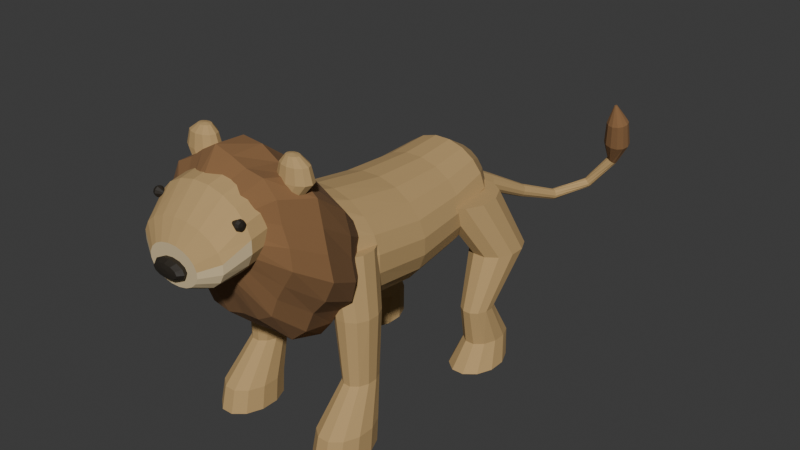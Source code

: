 # Source: source.blend  (saved by Blender 4.3.34; exported with 4.5.12 LTS)
import bpy
from mathutils import Matrix  # noqa: F401  (used for matrix-valued properties, if any)

bpy.ops.wm.read_factory_settings(use_empty=True)
scene = bpy.context.scene
scene.name = 'Scene'

# ---- collections
col_collection = bpy.data.collections.new('Collection'); scene.collection.children.link(col_collection)

# ---- materials (node trees are filled in below, after node groups)
mat_lionwarmochrebody = bpy.data.materials.new('LionWarmOchreBody')
mat_lionwarmochrebody.diffuse_color = (0.5, 0.33, 0.14, 1.0)
mat_liondeepunevenmane = bpy.data.materials.new('LionDeepUnevenMane')
mat_liondeepunevenmane.diffuse_color = (0.245, 0.125, 0.05, 1.0)
mat_lionpalemuzzle = bpy.data.materials.new('LionPaleMuzzle')
mat_lionpalemuzzle.diffuse_color = (0.66, 0.52, 0.3, 1.0)
mat_lionsmalleyesandnose = bpy.data.materials.new('LionSmallEyesAndNose')
mat_lionsmalleyesandnose.diffuse_color = (0.022, 0.017, 0.011, 1.0)

# ---- material node trees
mat_lionwarmochrebody.use_nodes = True; mat_lionwarmochrebody.node_tree.nodes.clear()
_N = mat_lionwarmochrebody.node_tree.nodes; _L = mat_lionwarmochrebody.node_tree.links
n0 = _N.new('ShaderNodeBsdfPrincipled'); n0.name = 'Principled BSDF'; n0.location = (10, 300)
n0.inputs[0].default_value = (0.5, 0.33, 0.14, 1.0)
n0.inputs[2].default_value = 0.93
n1 = _N.new('ShaderNodeOutputMaterial'); n1.name = 'Material Output'; n1.location = (300, 300)
_L.new(n0.outputs[0], n1.inputs[0])
n1.is_active_output = True
mat_liondeepunevenmane.use_nodes = True; mat_liondeepunevenmane.node_tree.nodes.clear()
_N = mat_liondeepunevenmane.node_tree.nodes; _L = mat_liondeepunevenmane.node_tree.links
n0 = _N.new('ShaderNodeBsdfPrincipled'); n0.name = 'Principled BSDF'; n0.location = (10, 300)
n0.inputs[0].default_value = (0.245, 0.125, 0.05, 1.0)
n0.inputs[2].default_value = 0.97
n1 = _N.new('ShaderNodeOutputMaterial'); n1.name = 'Material Output'; n1.location = (300, 300)
_L.new(n0.outputs[0], n1.inputs[0])
n1.is_active_output = True
mat_lionpalemuzzle.use_nodes = True; mat_lionpalemuzzle.node_tree.nodes.clear()
_N = mat_lionpalemuzzle.node_tree.nodes; _L = mat_lionpalemuzzle.node_tree.links
n0 = _N.new('ShaderNodeBsdfPrincipled'); n0.name = 'Principled BSDF'; n0.location = (10, 300)
n0.inputs[0].default_value = (0.66, 0.52, 0.3, 1.0)
n0.inputs[2].default_value = 0.94
n1 = _N.new('ShaderNodeOutputMaterial'); n1.name = 'Material Output'; n1.location = (300, 300)
_L.new(n0.outputs[0], n1.inputs[0])
n1.is_active_output = True
mat_lionsmalleyesandnose.use_nodes = True; mat_lionsmalleyesandnose.node_tree.nodes.clear()
_N = mat_lionsmalleyesandnose.node_tree.nodes; _L = mat_lionsmalleyesandnose.node_tree.links
n0 = _N.new('ShaderNodeBsdfPrincipled'); n0.name = 'Principled BSDF'; n0.location = (10, 300)
n0.inputs[0].default_value = (0.022, 0.017, 0.011, 1.0)
n0.inputs[2].default_value = 0.65
n1 = _N.new('ShaderNodeOutputMaterial'); n1.name = 'Material Output'; n1.location = (300, 300)
_L.new(n0.outputs[0], n1.inputs[0])
n1.is_active_output = True

# ---- world
world_world = bpy.data.worlds.new('World'); scene.world = world_world
world_world.use_nodes = True; world_world.node_tree.nodes.clear()
_N = world_world.node_tree.nodes; _L = world_world.node_tree.links
n0 = _N.new('ShaderNodeOutputWorld'); n0.name = 'World Output'; n0.location = (300, 300)
n1 = _N.new('ShaderNodeBackground'); n1.name = 'Background'; n1.location = (10, 300)
n1.inputs[0].default_value = (0.05088, 0.05088, 0.05088, 1.0)
_L.new(n1.outputs[0], n0.inputs[0])
n0.is_active_output = True
world_world.color = (0.05088, 0.05088, 0.05088)
world_world.sun_shadow_jitter_overblur = 0.0

# ---- meshes
me_wholebroadfelinemuzzleheadneckchestandtorso = bpy.data.meshes.new('WholeBroadFelineMuzzleHeadNeckChestAndTorso')
me_wholebroadfelinemuzzleheadneckchestandtorso.from_pydata([(0.1178, -1.382, 1.142), (0.1041, -1.382, 1.17), (0.07801, -1.382, 1.194), (0.04214, -1.382, 1.211), (-4.1e-05, -1.382, 1.22), (-0.04439, -1.382, 1.22), (-0.08657, -1.382, 1.211), (-0.1224, -1.382, 1.194), (-0.1485, -1.382, 1.17), (-0.1622, -1.382, 1.142), (-0.1622, -1.382, 1.113), (-0.1485, -1.382, 1.085), (-0.1224, -1.382, 1.061), (-0.08657, -1.382, 1.044), (-0.04439, -1.382, 1.035), (-4.1e-05, -1.382, 1.035), (0.04214, -1.382, 1.044), (0.07801, -1.382, 1.061), (0.1041, -1.382, 1.085), (0.1178, -1.382, 1.113), (0.2128, -1.327, 1.188), (0.1898, -1.327, 1.232), (0.146, -1.327, 1.269), (0.0858, -1.327, 1.296), (0.01501, -1.327, 1.31), (-0.05944, -1.327, 1.31), (-0.1302, -1.327, 1.296), (-0.1905, -1.327, 1.269), (-0.2342, -1.327, 1.232), (-0.2572, -1.327, 1.188), (-0.2572, -1.327, 1.142), (-0.2342, -1.327, 1.098), (-0.1905, -1.327, 1.061), (-0.1302, -1.327, 1.034), (-0.05944, -1.327, 1.02), (0.01501, -1.327, 1.02), (0.0858, -1.327, 1.034), (0.146, -1.327, 1.061), (0.1898, -1.327, 1.098), (0.2128, -1.327, 1.142), (0.2528, -1.207, 1.262), (0.2259, -1.207, 1.322), (0.1747, -1.207, 1.373), (0.1042, -1.207, 1.41), (0.02134, -1.207, 1.43), (-0.06577, -1.207, 1.43), (-0.1486, -1.207, 1.41), (-0.2191, -1.207, 1.373), (-0.2703, -1.207, 1.322), (-0.2972, -1.207, 1.262), (-0.2972, -1.207, 1.198), (-0.2703, -1.207, 1.138), (-0.2191, -1.207, 1.087), (-0.1486, -1.207, 1.05), (-0.06577, -1.207, 1.03), (0.02134, -1.207, 1.03), (0.1042, -1.207, 1.05), (0.1747, -1.207, 1.087), (0.2259, -1.207, 1.138), (0.2528, -1.207, 1.198), (0.2478, -1.077, 1.283), (0.2214, -1.077, 1.347), (0.1711, -1.077, 1.4), (0.1019, -1.077, 1.439), (0.02055, -1.077, 1.46), (-0.06498, -1.077, 1.46), (-0.1463, -1.077, 1.439), (-0.2155, -1.077, 1.4), (-0.2658, -1.077, 1.347), (-0.2922, -1.077, 1.283), (-0.2922, -1.077, 1.217), (-0.2658, -1.077, 1.153), (-0.2155, -1.077, 1.1), (-0.1463, -1.077, 1.061), (-0.06498, -1.077, 1.04), (0.02055, -1.077, 1.04), (0.1019, -1.077, 1.061), (0.1711, -1.077, 1.1), (0.2214, -1.077, 1.153), (0.2478, -1.077, 1.217), (0.2028, -0.9068, 1.185), (0.1808, -0.9068, 1.262), (0.1389, -0.9068, 1.328), (0.08121, -0.9068, 1.375), (0.01342, -0.9068, 1.4), (-0.05785, -0.9068, 1.4), (-0.1256, -0.9068, 1.375), (-0.1833, -0.9068, 1.328), (-0.2252, -0.9068, 1.262), (-0.2472, -0.9068, 1.185), (-0.2472, -0.9068, 1.105), (-0.2252, -0.9068, 1.028), (-0.1833, -0.9068, 0.9624), (-0.1256, -0.9068, 0.915), (-0.05785, -0.9068, 0.89), (0.01342, -0.9068, 0.89), (0.08121, -0.9068, 0.915), (0.1389, -0.9068, 0.9624), (0.1808, -0.9068, 1.028), (0.2028, -0.9068, 1.105), (0.2128, -0.7368, 1.003), (0.1898, -0.7368, 1.084), (0.146, -0.7368, 1.153), (0.0858, -0.7368, 1.204), (0.01501, -0.7368, 1.23), (-0.05944, -0.7368, 1.23), (-0.1302, -0.7368, 1.204), (-0.1905, -0.7368, 1.153), (-0.2342, -0.7368, 1.084), (-0.2572, -0.7368, 1.003), (-0.2572, -0.7368, 0.9172), (-0.2342, -0.7368, 0.8359), (-0.1905, -0.7368, 0.7667), (-0.1302, -0.7368, 0.7164), (-0.05944, -0.7368, 0.69), (0.01501, -0.7368, 0.69), (0.0858, -0.7368, 0.7164), (0.146, -0.7368, 0.7667), (0.1898, -0.7368, 0.8359), (0.2128, -0.7368, 0.9172), (0.2978, -0.4968, 0.9117), (0.2665, -0.4968, 1.001), (0.2069, -0.4968, 1.076), (0.1249, -0.4968, 1.131), (0.02847, -0.4968, 1.16), (-0.0729, -0.4968, 1.16), (-0.1693, -0.4968, 1.131), (-0.2513, -0.4968, 1.076), (-0.3109, -0.4968, 1.001), (-0.3422, -0.4968, 0.9117), (-0.3422, -0.4968, 0.8183), (-0.3109, -0.4968, 0.7294), (-0.2513, -0.4968, 0.6538), (-0.1693, -0.4968, 0.5989), (-0.0729, -0.4968, 0.57), (0.02847, -0.4968, 0.57), (0.1249, -0.4968, 0.5989), (0.2069, -0.4968, 0.6538), (0.2665, -0.4968, 0.7294), (0.2978, -0.4968, 0.8183), (0.3078, -0.1868, 0.8743), (0.2755, -0.1868, 0.9587), (0.214, -0.1868, 1.03), (0.1295, -0.1868, 1.083), (0.03005, -0.1868, 1.11), (-0.07448, -0.1868, 1.11), (-0.1739, -0.1868, 1.083), (-0.2585, -0.1868, 1.03), (-0.3199, -0.1868, 0.9587), (-0.3522, -0.1868, 0.8743), (-0.3522, -0.1868, 0.7857), (-0.3199, -0.1868, 0.7013), (-0.2585, -0.1868, 0.6295), (-0.1739, -0.1868, 0.5774), (-0.07448, -0.1868, 0.55), (0.03005, -0.1868, 0.55), (0.1295, -0.1868, 0.5774), (0.214, -0.1868, 0.6295), (0.2755, -0.1868, 0.7013), (0.3078, -0.1868, 0.7857), (0.2778, 0.1332, 0.8854), (0.2484, 0.1332, 0.9622), (0.1926, 0.1332, 1.028), (0.1157, 0.1332, 1.075), (0.0253, 0.1332, 1.1), (-0.06973, 0.1332, 1.1), (-0.1601, 0.1332, 1.075), (-0.237, 0.1332, 1.028), (-0.2928, 0.1332, 0.9622), (-0.3222, 0.1332, 0.8854), (-0.3222, 0.1332, 0.8046), (-0.2928, 0.1332, 0.7278), (-0.237, 0.1332, 0.6624), (-0.1601, 0.1332, 0.615), (-0.06973, 0.1332, 0.59), (0.0253, 0.1332, 0.59), (0.1157, 0.1332, 0.615), (0.1926, 0.1332, 0.6624), (0.2484, 0.1332, 0.7278), (0.2778, 0.1332, 0.8046), (0.2478, 0.3632, 0.918), (0.2214, 0.3632, 0.9903), (0.1711, 0.3632, 1.052), (0.1019, 0.3632, 1.097), (0.02055, 0.3632, 1.12), (-0.06498, 0.3632, 1.12), (-0.1463, 0.3632, 1.097), (-0.2155, 0.3632, 1.052), (-0.2658, 0.3632, 0.9903), (-0.2922, 0.3632, 0.918), (-0.2922, 0.3632, 0.842), (-0.2658, 0.3632, 0.7697), (-0.2155, 0.3632, 0.7082), (-0.1463, 0.3632, 0.6635), (-0.06498, 0.3632, 0.64), (0.02055, 0.3632, 0.64), (0.1019, 0.3632, 0.6635), (0.1711, 0.3632, 0.7082), (0.2214, 0.3632, 0.7697), (0.2478, 0.3632, 0.842), (0.1478, 0.5032, 0.8927), (0.1311, 0.5032, 0.9454), (0.09949, 0.5032, 0.9903), (0.05593, 0.5032, 1.023), (0.004711, 0.5032, 1.04), (-0.04914, 0.5032, 1.04), (-0.1004, 0.5032, 1.023), (-0.1439, 0.5032, 0.9903), (-0.1756, 0.5032, 0.9454), (-0.1922, 0.5032, 0.8927), (-0.1922, 0.5032, 0.8373), (-0.1756, 0.5032, 0.7846), (-0.1439, 0.5032, 0.7397), (-0.1004, 0.5032, 0.7071), (-0.04914, 0.5032, 0.69), (0.004711, 0.5032, 0.69), (0.05593, 0.5032, 0.7071), (0.09949, 0.5032, 0.7397), (0.1311, 0.5032, 0.7846), (0.1478, 0.5032, 0.8373), (0.03779, 0.5932, 0.8469), (0.03191, 0.5932, 0.8695), (0.02074, 0.5932, 0.8887), (0.005364, 0.5932, 0.9027), (-0.01271, 0.5932, 0.91), (-0.03172, 0.5932, 0.91), (-0.04979, 0.5932, 0.9027), (-0.06517, 0.5932, 0.8887), (-0.07634, 0.5932, 0.8695), (-0.08221, 0.5932, 0.8469), (-0.08221, 0.5932, 0.8231), (-0.07634, 0.5932, 0.8005), (-0.06517, 0.5932, 0.7813), (-0.04979, 0.5932, 0.7673), (-0.03172, 0.5932, 0.76), (-0.01271, 0.5932, 0.76), (0.005364, 0.5932, 0.7673), (0.02074, 0.5932, 0.7813), (0.03191, 0.5932, 0.8005), (0.03779, 0.5932, 0.8231)], [], [(0, 1, 2, 3, 4, 5, 6, 7, 8, 9, 10, 11, 12, 13, 14, 15, 16, 17, 18, 19), (239, 238, 237, 236, 235, 234, 233, 232, 231, 230, 229, 228, 227, 226, 225, 224, 223, 222, 221, 220), (20, 21, 1, 0), (21, 22, 2, 1), (22, 23, 3, 2), (23, 24, 4, 3), (24, 25, 5, 4), (25, 26, 6, 5), (26, 27, 7, 6), (27, 28, 8, 7), (28, 29, 9, 8), (29, 30, 10, 9), (30, 31, 11, 10), (31, 32, 12, 11), (32, 33, 13, 12), (33, 34, 14, 13), (34, 35, 15, 14), (35, 36, 16, 15), (36, 37, 17, 16), (37, 38, 18, 17), (38, 39, 19, 18), (39, 20, 0, 19), (40, 41, 21, 20), (41, 42, 22, 21), (42, 43, 23, 22), (43, 44, 24, 23), (44, 45, 25, 24), (45, 46, 26, 25), (46, 47, 27, 26), (47, 48, 28, 27), (48, 49, 29, 28), (49, 50, 30, 29), (50, 51, 31, 30), (51, 52, 32, 31), (52, 53, 33, 32), (53, 54, 34, 33), (54, 55, 35, 34), (55, 56, 36, 35), (56, 57, 37, 36), (57, 58, 38, 37), (58, 59, 39, 38), (59, 40, 20, 39), (60, 61, 41, 40), (61, 62, 42, 41), (62, 63, 43, 42), (63, 64, 44, 43), (64, 65, 45, 44), (65, 66, 46, 45), (66, 67, 47, 46), (67, 68, 48, 47), (68, 69, 49, 48), (69, 70, 50, 49), (70, 71, 51, 50), (71, 72, 52, 51), (72, 73, 53, 52), (73, 74, 54, 53), (74, 75, 55, 54), (75, 76, 56, 55), (76, 77, 57, 56), (77, 78, 58, 57), (78, 79, 59, 58), (79, 60, 40, 59), (80, 81, 61, 60), (81, 82, 62, 61), (82, 83, 63, 62), (83, 84, 64, 63), (84, 85, 65, 64), (85, 86, 66, 65), (86, 87, 67, 66), (87, 88, 68, 67), (88, 89, 69, 68), (89, 90, 70, 69), (90, 91, 71, 70), (91, 92, 72, 71), (92, 93, 73, 72), (93, 94, 74, 73), (94, 95, 75, 74), (95, 96, 76, 75), (96, 97, 77, 76), (97, 98, 78, 77), (98, 99, 79, 78), (99, 80, 60, 79), (100, 101, 81, 80), (101, 102, 82, 81), (102, 103, 83, 82), (103, 104, 84, 83), (104, 105, 85, 84), (105, 106, 86, 85), (106, 107, 87, 86), (107, 108, 88, 87), (108, 109, 89, 88), (109, 110, 90, 89), (110, 111, 91, 90), (111, 112, 92, 91), (112, 113, 93, 92), (113, 114, 94, 93), (114, 115, 95, 94), (115, 116, 96, 95), (116, 117, 97, 96), (117, 118, 98, 97), (118, 119, 99, 98), (119, 100, 80, 99), (120, 121, 101, 100), (121, 122, 102, 101), (122, 123, 103, 102), (123, 124, 104, 103), (124, 125, 105, 104), (125, 126, 106, 105), (126, 127, 107, 106), (127, 128, 108, 107), (128, 129, 109, 108), (129, 130, 110, 109), (130, 131, 111, 110), (131, 132, 112, 111), (132, 133, 113, 112), (133, 134, 114, 113), (134, 135, 115, 114), (135, 136, 116, 115), (136, 137, 117, 116), (137, 138, 118, 117), (138, 139, 119, 118), (139, 120, 100, 119), (140, 141, 121, 120), (141, 142, 122, 121), (142, 143, 123, 122), (143, 144, 124, 123), (144, 145, 125, 124), (145, 146, 126, 125), (146, 147, 127, 126), (147, 148, 128, 127), (148, 149, 129, 128), (149, 150, 130, 129), (150, 151, 131, 130), (151, 152, 132, 131), (152, 153, 133, 132), (153, 154, 134, 133), (154, 155, 135, 134), (155, 156, 136, 135), (156, 157, 137, 136), (157, 158, 138, 137), (158, 159, 139, 138), (159, 140, 120, 139), (160, 161, 141, 140), (161, 162, 142, 141), (162, 163, 143, 142), (163, 164, 144, 143), (164, 165, 145, 144), (165, 166, 146, 145), (166, 167, 147, 146), (167, 168, 148, 147), (168, 169, 149, 148), (169, 170, 150, 149), (170, 171, 151, 150), (171, 172, 152, 151), (172, 173, 153, 152), (173, 174, 154, 153), (174, 175, 155, 154), (175, 176, 156, 155), (176, 177, 157, 156), (177, 178, 158, 157), (178, 179, 159, 158), (179, 160, 140, 159), (180, 181, 161, 160), (181, 182, 162, 161), (182, 183, 163, 162), (183, 184, 164, 163), (184, 185, 165, 164), (185, 186, 166, 165), (186, 187, 167, 166), (187, 188, 168, 167), (188, 189, 169, 168), (189, 190, 170, 169), (190, 191, 171, 170), (191, 192, 172, 171), (192, 193, 173, 172), (193, 194, 174, 173), (194, 195, 175, 174), (195, 196, 176, 175), (196, 197, 177, 176), (197, 198, 178, 177), (198, 199, 179, 178), (199, 180, 160, 179), (200, 201, 181, 180), (201, 202, 182, 181), (202, 203, 183, 182), (203, 204, 184, 183), (204, 205, 185, 184), (205, 206, 186, 185), (206, 207, 187, 186), (207, 208, 188, 187), (208, 209, 189, 188), (209, 210, 190, 189), (210, 211, 191, 190), (211, 212, 192, 191), (212, 213, 193, 192), (213, 214, 194, 193), (214, 215, 195, 194), (215, 216, 196, 195), (216, 217, 197, 196), (217, 218, 198, 197), (218, 219, 199, 198), (219, 200, 180, 199), (220, 221, 201, 200), (221, 222, 202, 201), (222, 223, 203, 202), (223, 224, 204, 203), (224, 225, 205, 204), (225, 226, 206, 205), (226, 227, 207, 206), (227, 228, 208, 207), (228, 229, 209, 208), (229, 230, 210, 209), (230, 231, 211, 210), (231, 232, 212, 211), (232, 233, 213, 212), (233, 234, 214, 213), (234, 235, 215, 214), (235, 236, 216, 215), (236, 237, 217, 216), (237, 238, 218, 217), (238, 239, 219, 218), (239, 220, 200, 219)])
me_wholebroadfelinemuzzleheadneckchestandtorso.polygons.foreach_set('material_index', [2, 0, 0, 0, 0, 0, 0, 0, 0, 0, 0, 2, 2, 2, 2, 2, 2, 2, 2, 2, 2, 2, 0, 0, 0, 0, 0, 0, 0, 0, 0, 2, 2, 2, 2, 2, 2, 2, 2, 2, 2, 2, 0, 0, 0, 0, 0, 0, 0, 0, 0, 0, 0, 0, 0, 0, 0, 0, 0, 0, 0, 0, 0, 0, 0, 0, 0, 0, 0, 0, 0, 0, 0, 0, 0, 0, 0, 0, 0, 0, 0, 0, 0, 0, 0, 0, 0, 0, 0, 0, 0, 0, 0, 0, 0, 0, 0, 0, 0, 0, 0, 0, 0, 0, 0, 0, 0, 0, 0, 0, 0, 0, 0, 0, 0, 0, 0, 0, 0, 0, 0, 0, 0, 0, 0, 0, 0, 0, 0, 0, 0, 0, 0, 0, 0, 0, 0, 0, 0, 0, 0, 0, 0, 0, 0, 0, 0, 0, 0, 0, 0, 0, 0, 0, 0, 0, 0, 0, 0, 0, 0, 0, 0, 0, 0, 0, 0, 0, 0, 0, 0, 0, 0, 0, 0, 0, 0, 0, 0, 0, 0, 0, 0, 0, 0, 0, 0, 0, 0, 0, 0, 0, 0, 0, 0, 0, 0, 0, 0, 0, 0, 0, 0, 0, 0, 0, 0, 0, 0, 0, 0, 0, 0, 0, 0, 0, 0, 0, 0, 0, 0, 0])
me_wholebroadfelinemuzzleheadneckchestandtorso.materials.append(mat_lionwarmochrebody)
me_wholebroadfelinemuzzleheadneckchestandtorso.materials.append(mat_liondeepunevenmane)
me_wholebroadfelinemuzzleheadneckchestandtorso.materials.append(mat_lionpalemuzzle)
me_wholebroadfelinemuzzleheadneckchestandtorso.materials.append(mat_lionsmalleyesandnose)
me_wholebroadfelinemuzzleheadneckchestandtorso.update()
me_wholeunevencheekthroatandshouldermane = bpy.data.meshes.new('WholeUnevenCheekThroatAndShoulderMane')
me_wholeunevencheekthroatandshouldermane.from_pydata([(0.1846, -1.197, 1.222), (0.1574, -1.197, 1.268), (0.139, -1.197, 1.316), (0.1073, -1.197, 1.36), (0.05198, -1.197, 1.37), (0.002148, -1.197, 1.375), (-0.04886, -1.197, 1.392), (-0.09963, -1.197, 1.377), (-0.1385, -1.197, 1.343), (-0.1857, -1.197, 1.317), (-0.2206, -1.197, 1.275), (-0.2158, -1.197, 1.22), (-0.212, -1.197, 1.171), (-0.2121, -1.197, 1.118), (-0.1784, -1.197, 1.078), (-0.1362, -1.197, 1.05), (-0.1011, -1.197, 1.009), (-0.05006, -1.197, 0.9888), (0.003354, -1.197, 1.006), (0.05344, -1.197, 1.017), (0.105, -1.197, 1.033), (0.1317, -1.197, 1.08), (0.1489, -1.197, 1.126), (0.1808, -1.197, 1.169), (0.3282, -1.077, 1.196), (0.2914, -1.077, 1.288), (0.2694, -1.077, 1.391), (0.2012, -1.077, 1.465), (0.1041, -1.077, 1.48), (0.02175, -1.077, 1.512), (-0.06936, -1.077, 1.539), (-0.153, -1.077, 1.492), (-0.2271, -1.077, 1.439), (-0.3171, -1.077, 1.394), (-0.362, -1.077, 1.3), (-0.3541, -1.077, 1.193), (-0.3658, -1.077, 1.095), (-0.3553, -1.077, 0.9932), (-0.2859, -1.077, 0.9224), (-0.2249, -1.077, 0.8544), (-0.1638, -1.077, 0.769), (-0.06962, -1.077, 0.749), (0.02201, -1.077, 0.7755), (0.1149, -1.077, 0.7809), (0.199, -1.077, 0.8279), (0.2383, -1.077, 0.9251), (0.2847, -1.077, 1.005), (0.3399, -1.077, 1.093), (0.3844, -0.9168, 1.119), (0.3616, -0.9168, 1.234), (0.3356, -0.9168, 1.361), (0.2379, -0.9168, 1.431), (0.1282, -0.9168, 1.458), (0.03247, -0.9168, 1.515), (-0.07818, -0.9168, 1.526), (-0.1744, -0.9168, 1.463), (-0.2748, -0.9168, 1.421), (-0.3813, -0.9168, 1.362), (-0.4166, -0.9168, 1.239), (-0.4214, -0.9168, 1.118), (-0.4484, -0.9168, 0.9985), (-0.4144, -0.9168, 0.8821), (-0.3309, -0.9168, 0.8006), (-0.2735, -0.9168, 0.7013), (-0.1933, -0.9168, 0.6077), (-0.07717, -0.9168, 0.6028), (0.03146, -0.9168, 0.6134), (0.147, -0.9168, 0.6125), (0.2365, -0.9168, 0.6907), (0.2852, -0.9168, 0.8017), (0.3594, -0.9168, 0.8869), (0.4114, -0.9168, 0.9975), (0.3287, -0.7168, 0.9968), (0.3273, -0.7168, 1.107), (0.2938, -0.7168, 1.217), (0.1991, -0.7168, 1.269), (0.1124, -0.7168, 1.31), (0.02725, -0.7168, 1.366), (-0.07012, -0.7168, 1.353), (-0.1547, -0.7168, 1.304), (-0.2527, -0.7168, 1.282), (-0.3366, -0.7168, 1.216), (-0.3588, -0.7168, 1.101), (-0.3822, -0.7168, 0.9982), (-0.405, -0.7168, 0.8885), (-0.3564, -0.7168, 0.7897), (-0.2933, -0.7168, 0.7117), (-0.2514, -0.7168, 0.6101), (-0.1707, -0.7168, 0.5428), (-0.06934, -0.7168, 0.5435), (0.02647, -0.7168, 0.5302), (0.1285, -0.7168, 0.5368), (0.1978, -0.7168, 0.6234), (0.2505, -0.7168, 0.7103), (0.3248, -0.7168, 0.7838), (0.3514, -0.7168, 0.8898), (0.2153, -0.5368, 0.9138), (0.2216, -0.5368, 0.9891), (0.1875, -0.5368, 1.054), (0.1238, -0.5368, 1.085), (0.07176, -0.5368, 1.125), (0.01145, -0.5368, 1.156), (-0.05344, -0.5368, 1.136), (-0.1127, -0.5368, 1.116), (-0.1824, -0.5368, 1.105), (-0.2295, -0.5368, 1.052), (-0.246, -0.5368, 0.9801), (-0.274, -0.5368, 0.9158), (-0.2804, -0.5368, 0.8433), (-0.2403, -0.5368, 0.7824), (-0.2092, -0.5368, 0.7251), (-0.1806, -0.5368, 0.657), (-0.1196, -0.5368, 0.6261), (-0.05382, -0.5368, 0.6208), (0.01183, -0.5368, 0.6007), (0.0786, -0.5368, 0.6171), (0.122, -0.5368, 0.6771), (0.1672, -0.5368, 0.723), (0.216, -0.5368, 0.7734), (0.2217, -0.5368, 0.8453)], [], [(0, 1, 2, 3, 4, 5, 6, 7, 8, 9, 10, 11, 12, 13, 14, 15, 16, 17, 18, 19, 20, 21, 22, 23), (119, 118, 117, 116, 115, 114, 113, 112, 111, 110, 109, 108, 107, 106, 105, 104, 103, 102, 101, 100, 99, 98, 97, 96), (24, 25, 1, 0), (25, 26, 2, 1), (26, 27, 3, 2), (27, 28, 4, 3), (28, 29, 5, 4), (29, 30, 6, 5), (30, 31, 7, 6), (31, 32, 8, 7), (32, 33, 9, 8), (33, 34, 10, 9), (34, 35, 11, 10), (35, 36, 12, 11), (36, 37, 13, 12), (37, 38, 14, 13), (38, 39, 15, 14), (39, 40, 16, 15), (40, 41, 17, 16), (41, 42, 18, 17), (42, 43, 19, 18), (43, 44, 20, 19), (44, 45, 21, 20), (45, 46, 22, 21), (46, 47, 23, 22), (47, 24, 0, 23), (48, 49, 25, 24), (49, 50, 26, 25), (50, 51, 27, 26), (51, 52, 28, 27), (52, 53, 29, 28), (53, 54, 30, 29), (54, 55, 31, 30), (55, 56, 32, 31), (56, 57, 33, 32), (57, 58, 34, 33), (58, 59, 35, 34), (59, 60, 36, 35), (60, 61, 37, 36), (61, 62, 38, 37), (62, 63, 39, 38), (63, 64, 40, 39), (64, 65, 41, 40), (65, 66, 42, 41), (66, 67, 43, 42), (67, 68, 44, 43), (68, 69, 45, 44), (69, 70, 46, 45), (70, 71, 47, 46), (71, 48, 24, 47), (72, 73, 49, 48), (73, 74, 50, 49), (74, 75, 51, 50), (75, 76, 52, 51), (76, 77, 53, 52), (77, 78, 54, 53), (78, 79, 55, 54), (79, 80, 56, 55), (80, 81, 57, 56), (81, 82, 58, 57), (82, 83, 59, 58), (83, 84, 60, 59), (84, 85, 61, 60), (85, 86, 62, 61), (86, 87, 63, 62), (87, 88, 64, 63), (88, 89, 65, 64), (89, 90, 66, 65), (90, 91, 67, 66), (91, 92, 68, 67), (92, 93, 69, 68), (93, 94, 70, 69), (94, 95, 71, 70), (95, 72, 48, 71), (96, 97, 73, 72), (97, 98, 74, 73), (98, 99, 75, 74), (99, 100, 76, 75), (100, 101, 77, 76), (101, 102, 78, 77), (102, 103, 79, 78), (103, 104, 80, 79), (104, 105, 81, 80), (105, 106, 82, 81), (106, 107, 83, 82), (107, 108, 84, 83), (108, 109, 85, 84), (109, 110, 86, 85), (110, 111, 87, 86), (111, 112, 88, 87), (112, 113, 89, 88), (113, 114, 90, 89), (114, 115, 91, 90), (115, 116, 92, 91), (116, 117, 93, 92), (117, 118, 94, 93), (118, 119, 95, 94), (119, 96, 72, 95)])
me_wholeunevencheekthroatandshouldermane.polygons.foreach_set('material_index', [1, 1, 1, 1, 1, 1, 1, 1, 1, 1, 1, 1, 1, 1, 1, 1, 1, 1, 1, 1, 1, 1, 1, 1, 1, 1, 1, 1, 1, 1, 1, 1, 1, 1, 1, 1, 1, 1, 1, 1, 1, 1, 1, 1, 1, 1, 1, 1, 1, 1, 1, 1, 1, 1, 1, 1, 1, 1, 1, 1, 1, 1, 1, 1, 1, 1, 1, 1, 1, 1, 1, 1, 1, 1, 1, 1, 1, 1, 1, 1, 1, 1, 1, 1, 1, 1, 1, 1, 1, 1, 1, 1, 1, 1, 1, 1, 1, 1])
me_wholeunevencheekthroatandshouldermane.materials.append(mat_lionwarmochrebody)
me_wholeunevencheekthroatandshouldermane.materials.append(mat_liondeepunevenmane)
me_wholeunevencheekthroatandshouldermane.materials.append(mat_lionpalemuzzle)
me_wholeunevencheekthroatandshouldermane.materials.append(mat_lionsmalleyesandnose)
me_wholeunevencheekthroatandshouldermane.update()
me_wholeheavyfrontfelinelegandroundedpaw0 = bpy.data.meshes.new('WholeHeavyFrontFelineLegAndRoundedPaw0')
me_wholeheavyfrontfelinelegandroundedpaw0.from_pydata([(-0.1163, -0.5406, 0.96), (-0.1474, -0.4778, 0.96), (-0.2012, -0.4416, 0.96), (-0.2633, -0.4416, 0.96), (-0.3171, -0.4778, 0.96), (-0.3481, -0.5406, 0.96), (-0.3481, -0.6131, 0.96), (-0.3171, -0.6758, 0.96), (-0.2633, -0.712, 0.96), (-0.2012, -0.712, 0.96), (-0.1474, -0.6758, 0.96), (-0.1163, -0.6131, 0.96), (-0.2056, -0.5758, 0.66), (-0.2315, -0.522, 0.66), (-0.2763, -0.4909, 0.66), (-0.3281, -0.4909, 0.66), (-0.3729, -0.522, 0.66), (-0.3988, -0.5758, 0.66), (-0.3988, -0.6379, 0.66), (-0.3729, -0.6917, 0.66), (-0.3281, -0.7227, 0.66), (-0.2763, -0.7227, 0.66), (-0.2315, -0.6917, 0.66), (-0.2056, -0.6379, 0.66), (-0.2498, -0.5909, 0.32), (-0.2692, -0.5461, 0.32), (-0.3028, -0.5202, 0.32), (-0.3416, -0.5202, 0.32), (-0.3752, -0.5461, 0.32), (-0.3947, -0.5909, 0.32), (-0.3947, -0.6427, 0.32), (-0.3752, -0.6875, 0.32), (-0.3416, -0.7134, 0.32), (-0.3028, -0.7134, 0.32), (-0.2692, -0.6875, 0.32), (-0.2498, -0.6427, 0.32), (-0.2163, -0.6828, 0.12), (-0.2474, -0.6066, 0.12), (-0.3012, -0.5626, 0.12), (-0.3633, -0.5626, 0.12), (-0.4171, -0.6066, 0.12), (-0.4481, -0.6828, 0.12), (-0.4481, -0.7708, 0.12), (-0.4171, -0.847, 0.12), (-0.3633, -0.891, 0.12), (-0.3012, -0.891, 0.12), (-0.2474, -0.847, 0.12), (-0.2163, -0.7708, 0.12), (-0.2115, -0.7002, 0.0), (-0.2438, -0.6195, 0.0), (-0.2999, -0.573, 0.0), (-0.3646, -0.573, 0.0), (-0.4206, -0.6195, 0.0), (-0.453, -0.7002, 0.0), (-0.453, -0.7934, 0.0), (-0.4206, -0.8741, 0.0), (-0.3646, -0.9207, 0.0), (-0.2999, -0.9207, 0.0), (-0.2438, -0.8741, 0.0), (-0.2115, -0.7934, 0.0)], [], [(0, 1, 2, 3, 4, 5, 6, 7, 8, 9, 10, 11), (59, 58, 57, 56, 55, 54, 53, 52, 51, 50, 49, 48), (12, 13, 1, 0), (13, 14, 2, 1), (14, 15, 3, 2), (15, 16, 4, 3), (16, 17, 5, 4), (17, 18, 6, 5), (18, 19, 7, 6), (19, 20, 8, 7), (20, 21, 9, 8), (21, 22, 10, 9), (22, 23, 11, 10), (23, 12, 0, 11), (24, 25, 13, 12), (25, 26, 14, 13), (26, 27, 15, 14), (27, 28, 16, 15), (28, 29, 17, 16), (29, 30, 18, 17), (30, 31, 19, 18), (31, 32, 20, 19), (32, 33, 21, 20), (33, 34, 22, 21), (34, 35, 23, 22), (35, 24, 12, 23), (36, 37, 25, 24), (37, 38, 26, 25), (38, 39, 27, 26), (39, 40, 28, 27), (40, 41, 29, 28), (41, 42, 30, 29), (42, 43, 31, 30), (43, 44, 32, 31), (44, 45, 33, 32), (45, 46, 34, 33), (46, 47, 35, 34), (47, 36, 24, 35), (48, 49, 37, 36), (49, 50, 38, 37), (50, 51, 39, 38), (51, 52, 40, 39), (52, 53, 41, 40), (53, 54, 42, 41), (54, 55, 43, 42), (55, 56, 44, 43), (56, 57, 45, 44), (57, 58, 46, 45), (58, 59, 47, 46), (59, 48, 36, 47)])
me_wholeheavyfrontfelinelegandroundedpaw0.materials.append(mat_lionwarmochrebody)
me_wholeheavyfrontfelinelegandroundedpaw0.materials.append(mat_liondeepunevenmane)
me_wholeheavyfrontfelinelegandroundedpaw0.materials.append(mat_lionpalemuzzle)
me_wholeheavyfrontfelinelegandroundedpaw0.materials.append(mat_lionsmalleyesandnose)
me_wholeheavyfrontfelinelegandroundedpaw0.update()
me_wholeheavyrearfelinelegandroundedpaw0 = bpy.data.meshes.new('WholeHeavyRearFelineLegAndRoundedPaw0')
me_wholeheavyrearfelinelegandroundedpaw0.from_pydata([(-0.08767, 0.3149, 0.91), (-0.1291, 0.4046, 0.91), (-0.2008, 0.4564, 0.91), (-0.2836, 0.4564, 0.91), (-0.3554, 0.4046, 0.91), (-0.3968, 0.3149, 0.91), (-0.3968, 0.2114, 0.91), (-0.3554, 0.1218, 0.91), (-0.2836, 0.06999, 0.91), (-0.2008, 0.06999, 0.91), (-0.1291, 0.1218, 0.91), (-0.08767, 0.2114, 0.91), (-0.2366, 0.4346, 0.61), (-0.2703, 0.5063, 0.61), (-0.3286, 0.5477, 0.61), (-0.3959, 0.5477, 0.61), (-0.4541, 0.5063, 0.61), (-0.4878, 0.4346, 0.61), (-0.4878, 0.3518, 0.61), (-0.4541, 0.28, 0.61), (-0.3959, 0.2386, 0.61), (-0.3286, 0.2386, 0.61), (-0.2703, 0.28, 0.61), (-0.2366, 0.3518, 0.61), (-0.2969, 0.2478, 0.33), (-0.3171, 0.2904, 0.33), (-0.352, 0.3149, 0.33), (-0.3924, 0.3149, 0.33), (-0.4274, 0.2904, 0.33), (-0.4476, 0.2478, 0.33), (-0.4476, 0.1986, 0.33), (-0.4274, 0.156, 0.33), (-0.3924, 0.1314, 0.33), (-0.352, 0.1314, 0.33), (-0.3171, 0.156, 0.33), (-0.2969, 0.1986, 0.33), (-0.2805, 0.3394, 0.13), (-0.305, 0.4022, 0.13), (-0.3476, 0.4384, 0.13), (-0.3968, 0.4384, 0.13), (-0.4394, 0.4022, 0.13), (-0.464, 0.3394, 0.13), (-0.464, 0.2669, 0.13), (-0.4394, 0.2042, 0.13), (-0.3968, 0.168, 0.13), (-0.3476, 0.168, 0.13), (-0.305, 0.2042, 0.13), (-0.2805, 0.2669, 0.13), (-0.2466, 0.2898, 0.0), (-0.2803, 0.3705, 0.0), (-0.3386, 0.417, 0.0), (-0.4059, 0.417, 0.0), (-0.4641, 0.3705, 0.0), (-0.4978, 0.2898, 0.0), (-0.4978, 0.1966, 0.0), (-0.4641, 0.1159, 0.0), (-0.4059, 0.06931, 0.0), (-0.3386, 0.06931, 0.0), (-0.2803, 0.1159, 0.0), (-0.2466, 0.1966, 0.0)], [], [(0, 1, 2, 3, 4, 5, 6, 7, 8, 9, 10, 11), (59, 58, 57, 56, 55, 54, 53, 52, 51, 50, 49, 48), (12, 13, 1, 0), (13, 14, 2, 1), (14, 15, 3, 2), (15, 16, 4, 3), (16, 17, 5, 4), (17, 18, 6, 5), (18, 19, 7, 6), (19, 20, 8, 7), (20, 21, 9, 8), (21, 22, 10, 9), (22, 23, 11, 10), (23, 12, 0, 11), (24, 25, 13, 12), (25, 26, 14, 13), (26, 27, 15, 14), (27, 28, 16, 15), (28, 29, 17, 16), (29, 30, 18, 17), (30, 31, 19, 18), (31, 32, 20, 19), (32, 33, 21, 20), (33, 34, 22, 21), (34, 35, 23, 22), (35, 24, 12, 23), (36, 37, 25, 24), (37, 38, 26, 25), (38, 39, 27, 26), (39, 40, 28, 27), (40, 41, 29, 28), (41, 42, 30, 29), (42, 43, 31, 30), (43, 44, 32, 31), (44, 45, 33, 32), (45, 46, 34, 33), (46, 47, 35, 34), (47, 36, 24, 35), (48, 49, 37, 36), (49, 50, 38, 37), (50, 51, 39, 38), (51, 52, 40, 39), (52, 53, 41, 40), (53, 54, 42, 41), (54, 55, 43, 42), (55, 56, 44, 43), (56, 57, 45, 44), (57, 58, 46, 45), (58, 59, 47, 46), (59, 48, 36, 47)])
me_wholeheavyrearfelinelegandroundedpaw0.materials.append(mat_lionwarmochrebody)
me_wholeheavyrearfelinelegandroundedpaw0.materials.append(mat_liondeepunevenmane)
me_wholeheavyrearfelinelegandroundedpaw0.materials.append(mat_lionpalemuzzle)
me_wholeheavyrearfelinelegandroundedpaw0.materials.append(mat_lionsmalleyesandnose)
me_wholeheavyrearfelinelegandroundedpaw0.update()
me_wholesmallroundedlionear0 = bpy.data.meshes.new('WholeSmallRoundedLionEar0')
me_wholesmallroundedlionear0.from_pydata([(-0.1872, -0.9668, 1.34), (-0.1959, -0.9443, 1.34), (-0.2197, -0.9278, 1.34), (-0.2522, -0.9218, 1.34), (-0.2847, -0.9278, 1.34), (-0.3085, -0.9443, 1.34), (-0.3172, -0.9668, 1.34), (-0.3085, -0.9893, 1.34), (-0.2847, -1.006, 1.34), (-0.2522, -1.012, 1.34), (-0.2197, -1.006, 1.34), (-0.1959, -0.9893, 1.34), (-0.1972, -0.9468, 1.43), (-0.2099, -0.9168, 1.43), (-0.2447, -0.8949, 1.43), (-0.2922, -0.8868, 1.43), (-0.3397, -0.8949, 1.43), (-0.3745, -0.9168, 1.43), (-0.3872, -0.9468, 1.43), (-0.3745, -0.9768, 1.43), (-0.3397, -0.9988, 1.43), (-0.2922, -1.007, 1.43), (-0.2447, -0.9988, 1.43), (-0.2099, -0.9768, 1.43), (-0.2172, -0.9468, 1.5), (-0.2273, -0.9218, 1.5), (-0.2547, -0.9035, 1.5), (-0.2922, -0.8968, 1.5), (-0.3297, -0.9035, 1.5), (-0.3572, -0.9218, 1.5), (-0.3672, -0.9468, 1.5), (-0.3572, -0.9718, 1.5), (-0.3297, -0.9901, 1.5), (-0.2922, -0.9968, 1.5), (-0.2547, -0.9901, 1.5), (-0.2273, -0.9718, 1.5), (-0.2472, -0.9468, 1.535), (-0.2519, -0.9333, 1.535), (-0.2647, -0.9234, 1.535), (-0.2822, -0.9198, 1.535), (-0.2997, -0.9234, 1.535), (-0.3125, -0.9333, 1.535), (-0.3172, -0.9468, 1.535), (-0.3125, -0.9603, 1.535), (-0.2997, -0.9702, 1.535), (-0.2822, -0.9738, 1.535), (-0.2647, -0.9702, 1.535), (-0.2519, -0.9603, 1.535), (-0.2712, -0.9468, 1.54), (-0.272, -0.9438, 1.54), (-0.2742, -0.9416, 1.54), (-0.2772, -0.9408, 1.54), (-0.2802, -0.9416, 1.54), (-0.2824, -0.9438, 1.54), (-0.2832, -0.9468, 1.54), (-0.2824, -0.9498, 1.54), (-0.2802, -0.952, 1.54), (-0.2772, -0.9528, 1.54), (-0.2742, -0.952, 1.54), (-0.272, -0.9498, 1.54)], [], [(11, 10, 9, 8, 7, 6, 5, 4, 3, 2, 1, 0), (48, 49, 50, 51, 52, 53, 54, 55, 56, 57, 58, 59), (0, 1, 13, 12), (1, 2, 14, 13), (2, 3, 15, 14), (3, 4, 16, 15), (4, 5, 17, 16), (5, 6, 18, 17), (6, 7, 19, 18), (7, 8, 20, 19), (8, 9, 21, 20), (9, 10, 22, 21), (10, 11, 23, 22), (11, 0, 12, 23), (12, 13, 25, 24), (13, 14, 26, 25), (14, 15, 27, 26), (15, 16, 28, 27), (16, 17, 29, 28), (17, 18, 30, 29), (18, 19, 31, 30), (19, 20, 32, 31), (20, 21, 33, 32), (21, 22, 34, 33), (22, 23, 35, 34), (23, 12, 24, 35), (24, 25, 37, 36), (25, 26, 38, 37), (26, 27, 39, 38), (27, 28, 40, 39), (28, 29, 41, 40), (29, 30, 42, 41), (30, 31, 43, 42), (31, 32, 44, 43), (32, 33, 45, 44), (33, 34, 46, 45), (34, 35, 47, 46), (35, 24, 36, 47), (36, 37, 49, 48), (37, 38, 50, 49), (38, 39, 51, 50), (39, 40, 52, 51), (40, 41, 53, 52), (41, 42, 54, 53), (42, 43, 55, 54), (43, 44, 56, 55), (44, 45, 57, 56), (45, 46, 58, 57), (46, 47, 59, 58), (47, 36, 48, 59)])
me_wholesmallroundedlionear0.materials.append(mat_lionwarmochrebody)
me_wholesmallroundedlionear0.materials.append(mat_liondeepunevenmane)
me_wholesmallroundedlionear0.materials.append(mat_lionpalemuzzle)
me_wholesmallroundedlionear0.materials.append(mat_lionsmalleyesandnose)
me_wholesmallroundedlionear0.update()
me_wholelionsideeye0 = bpy.data.meshes.new('WholeLionSideEye0')
me_wholelionsideeye0.from_pydata([(-0.2222, -1.226, 1.325), (-0.2222, -1.227, 1.329), (-0.2222, -1.23, 1.331), (-0.2222, -1.234, 1.331), (-0.2222, -1.237, 1.329), (-0.2222, -1.238, 1.325), (-0.2222, -1.237, 1.321), (-0.2222, -1.234, 1.319), (-0.2222, -1.23, 1.319), (-0.2222, -1.227, 1.321), (-0.2622, -1.206, 1.325), (-0.2622, -1.211, 1.34), (-0.2622, -1.224, 1.35), (-0.2622, -1.24, 1.35), (-0.2622, -1.253, 1.34), (-0.2622, -1.258, 1.325), (-0.2622, -1.253, 1.31), (-0.2622, -1.24, 1.3), (-0.2622, -1.224, 1.3), (-0.2622, -1.211, 1.31), (-0.2772, -1.211, 1.325), (-0.2772, -1.215, 1.337), (-0.2772, -1.225, 1.345), (-0.2772, -1.238, 1.345), (-0.2772, -1.249, 1.337), (-0.2772, -1.253, 1.325), (-0.2772, -1.249, 1.313), (-0.2772, -1.238, 1.305), (-0.2772, -1.225, 1.305), (-0.2772, -1.215, 1.313), (-0.2822, -1.228, 1.325), (-0.2822, -1.229, 1.327), (-0.2822, -1.231, 1.329), (-0.2822, -1.233, 1.329), (-0.2822, -1.235, 1.327), (-0.2822, -1.236, 1.325), (-0.2822, -1.235, 1.323), (-0.2822, -1.233, 1.321), (-0.2822, -1.231, 1.321), (-0.2822, -1.229, 1.323)], [], [(0, 1, 2, 3, 4, 5, 6, 7, 8, 9), (39, 38, 37, 36, 35, 34, 33, 32, 31, 30), (10, 11, 1, 0), (11, 12, 2, 1), (12, 13, 3, 2), (13, 14, 4, 3), (14, 15, 5, 4), (15, 16, 6, 5), (16, 17, 7, 6), (17, 18, 8, 7), (18, 19, 9, 8), (19, 10, 0, 9), (20, 21, 11, 10), (21, 22, 12, 11), (22, 23, 13, 12), (23, 24, 14, 13), (24, 25, 15, 14), (25, 26, 16, 15), (26, 27, 17, 16), (27, 28, 18, 17), (28, 29, 19, 18), (29, 20, 10, 19), (30, 31, 21, 20), (31, 32, 22, 21), (32, 33, 23, 22), (33, 34, 24, 23), (34, 35, 25, 24), (35, 36, 26, 25), (36, 37, 27, 26), (37, 38, 28, 27), (38, 39, 29, 28), (39, 30, 20, 29)])
me_wholelionsideeye0.polygons.foreach_set('material_index', [3, 3, 3, 3, 3, 3, 3, 3, 3, 3, 3, 3, 3, 3, 3, 3, 3, 3, 3, 3, 3, 3, 3, 3, 3, 3, 3, 3, 3, 3, 3, 3])
me_wholelionsideeye0.materials.append(mat_lionwarmochrebody)
me_wholelionsideeye0.materials.append(mat_liondeepunevenmane)
me_wholelionsideeye0.materials.append(mat_lionpalemuzzle)
me_wholelionsideeye0.materials.append(mat_lionsmalleyesandnose)
me_wholelionsideeye0.update()
me_wholeheavyfrontfelinelegandroundedpaw1 = bpy.data.meshes.new('WholeHeavyFrontFelineLegAndRoundedPaw1')
me_wholeheavyfrontfelinelegandroundedpaw1.from_pydata([(0.3037, -0.5406, 0.96), (0.2726, -0.4778, 0.96), (0.2188, -0.4416, 0.96), (0.1567, -0.4416, 0.96), (0.1029, -0.4778, 0.96), (0.07187, -0.5406, 0.96), (0.07187, -0.6131, 0.96), (0.1029, -0.6758, 0.96), (0.1567, -0.712, 0.96), (0.2188, -0.712, 0.96), (0.2726, -0.6758, 0.96), (0.3037, -0.6131, 0.96), (0.3544, -0.5758, 0.66), (0.3285, -0.522, 0.66), (0.2837, -0.4909, 0.66), (0.2319, -0.4909, 0.66), (0.1871, -0.522, 0.66), (0.1612, -0.5758, 0.66), (0.1612, -0.6379, 0.66), (0.1871, -0.6917, 0.66), (0.2319, -0.7227, 0.66), (0.2837, -0.7227, 0.66), (0.3285, -0.6917, 0.66), (0.3544, -0.6379, 0.66), (0.3502, -0.5909, 0.32), (0.3308, -0.5461, 0.32), (0.2972, -0.5202, 0.32), (0.2584, -0.5202, 0.32), (0.2248, -0.5461, 0.32), (0.2053, -0.5909, 0.32), (0.2053, -0.6427, 0.32), (0.2248, -0.6875, 0.32), (0.2584, -0.7134, 0.32), (0.2972, -0.7134, 0.32), (0.3308, -0.6875, 0.32), (0.3502, -0.6427, 0.32), (0.4037, -0.6828, 0.12), (0.3726, -0.6066, 0.12), (0.3188, -0.5626, 0.12), (0.2567, -0.5626, 0.12), (0.2029, -0.6066, 0.12), (0.1719, -0.6828, 0.12), (0.1719, -0.7708, 0.12), (0.2029, -0.847, 0.12), (0.2567, -0.891, 0.12), (0.3188, -0.891, 0.12), (0.3726, -0.847, 0.12), (0.4037, -0.7708, 0.12), (0.4085, -0.7002, 0.0), (0.3762, -0.6195, 0.0), (0.3201, -0.573, 0.0), (0.2554, -0.573, 0.0), (0.1994, -0.6195, 0.0), (0.167, -0.7002, 0.0), (0.167, -0.7934, 0.0), (0.1994, -0.8741, 0.0), (0.2554, -0.9207, 0.0), (0.3201, -0.9207, 0.0), (0.3762, -0.8741, 0.0), (0.4085, -0.7934, 0.0)], [], [(0, 1, 2, 3, 4, 5, 6, 7, 8, 9, 10, 11), (59, 58, 57, 56, 55, 54, 53, 52, 51, 50, 49, 48), (12, 13, 1, 0), (13, 14, 2, 1), (14, 15, 3, 2), (15, 16, 4, 3), (16, 17, 5, 4), (17, 18, 6, 5), (18, 19, 7, 6), (19, 20, 8, 7), (20, 21, 9, 8), (21, 22, 10, 9), (22, 23, 11, 10), (23, 12, 0, 11), (24, 25, 13, 12), (25, 26, 14, 13), (26, 27, 15, 14), (27, 28, 16, 15), (28, 29, 17, 16), (29, 30, 18, 17), (30, 31, 19, 18), (31, 32, 20, 19), (32, 33, 21, 20), (33, 34, 22, 21), (34, 35, 23, 22), (35, 24, 12, 23), (36, 37, 25, 24), (37, 38, 26, 25), (38, 39, 27, 26), (39, 40, 28, 27), (40, 41, 29, 28), (41, 42, 30, 29), (42, 43, 31, 30), (43, 44, 32, 31), (44, 45, 33, 32), (45, 46, 34, 33), (46, 47, 35, 34), (47, 36, 24, 35), (48, 49, 37, 36), (49, 50, 38, 37), (50, 51, 39, 38), (51, 52, 40, 39), (52, 53, 41, 40), (53, 54, 42, 41), (54, 55, 43, 42), (55, 56, 44, 43), (56, 57, 45, 44), (57, 58, 46, 45), (58, 59, 47, 46), (59, 48, 36, 47)])
me_wholeheavyfrontfelinelegandroundedpaw1.materials.append(mat_lionwarmochrebody)
me_wholeheavyfrontfelinelegandroundedpaw1.materials.append(mat_liondeepunevenmane)
me_wholeheavyfrontfelinelegandroundedpaw1.materials.append(mat_lionpalemuzzle)
me_wholeheavyfrontfelinelegandroundedpaw1.materials.append(mat_lionsmalleyesandnose)
me_wholeheavyfrontfelinelegandroundedpaw1.update()
me_wholeheavyrearfelinelegandroundedpaw1 = bpy.data.meshes.new('WholeHeavyRearFelineLegAndRoundedPaw1')
me_wholeheavyrearfelinelegandroundedpaw1.from_pydata([(0.3523, 0.3149, 0.91), (0.3109, 0.4046, 0.91), (0.2392, 0.4564, 0.91), (0.1564, 0.4564, 0.91), (0.08465, 0.4046, 0.91), (0.04324, 0.3149, 0.91), (0.04324, 0.2114, 0.91), (0.08465, 0.1218, 0.91), (0.1564, 0.06999, 0.91), (0.2392, 0.06999, 0.91), (0.3109, 0.1218, 0.91), (0.3523, 0.2114, 0.91), (0.4434, 0.4346, 0.61), (0.4097, 0.5063, 0.61), (0.3514, 0.5477, 0.61), (0.2841, 0.5477, 0.61), (0.2259, 0.5063, 0.61), (0.1922, 0.4346, 0.61), (0.1922, 0.3518, 0.61), (0.2259, 0.28, 0.61), (0.2841, 0.2386, 0.61), (0.3514, 0.2386, 0.61), (0.4097, 0.28, 0.61), (0.4434, 0.3518, 0.61), (0.4031, 0.2478, 0.33), (0.3829, 0.2904, 0.33), (0.348, 0.3149, 0.33), (0.3076, 0.3149, 0.33), (0.2726, 0.2904, 0.33), (0.2524, 0.2478, 0.33), (0.2524, 0.1986, 0.33), (0.2726, 0.156, 0.33), (0.3076, 0.1314, 0.33), (0.348, 0.1314, 0.33), (0.3829, 0.156, 0.33), (0.4031, 0.1986, 0.33), (0.4195, 0.3394, 0.13), (0.395, 0.4022, 0.13), (0.3524, 0.4384, 0.13), (0.3032, 0.4384, 0.13), (0.2606, 0.4022, 0.13), (0.236, 0.3394, 0.13), (0.236, 0.2669, 0.13), (0.2606, 0.2042, 0.13), (0.3032, 0.168, 0.13), (0.3524, 0.168, 0.13), (0.395, 0.2042, 0.13), (0.4195, 0.2669, 0.13), (0.4534, 0.2898, 0.0), (0.4197, 0.3705, 0.0), (0.3614, 0.417, 0.0), (0.2941, 0.417, 0.0), (0.2359, 0.3705, 0.0), (0.2022, 0.2898, 0.0), (0.2022, 0.1966, 0.0), (0.2359, 0.1159, 0.0), (0.2941, 0.06931, 0.0), (0.3614, 0.06931, 0.0), (0.4197, 0.1159, 0.0), (0.4534, 0.1966, 0.0)], [], [(0, 1, 2, 3, 4, 5, 6, 7, 8, 9, 10, 11), (59, 58, 57, 56, 55, 54, 53, 52, 51, 50, 49, 48), (12, 13, 1, 0), (13, 14, 2, 1), (14, 15, 3, 2), (15, 16, 4, 3), (16, 17, 5, 4), (17, 18, 6, 5), (18, 19, 7, 6), (19, 20, 8, 7), (20, 21, 9, 8), (21, 22, 10, 9), (22, 23, 11, 10), (23, 12, 0, 11), (24, 25, 13, 12), (25, 26, 14, 13), (26, 27, 15, 14), (27, 28, 16, 15), (28, 29, 17, 16), (29, 30, 18, 17), (30, 31, 19, 18), (31, 32, 20, 19), (32, 33, 21, 20), (33, 34, 22, 21), (34, 35, 23, 22), (35, 24, 12, 23), (36, 37, 25, 24), (37, 38, 26, 25), (38, 39, 27, 26), (39, 40, 28, 27), (40, 41, 29, 28), (41, 42, 30, 29), (42, 43, 31, 30), (43, 44, 32, 31), (44, 45, 33, 32), (45, 46, 34, 33), (46, 47, 35, 34), (47, 36, 24, 35), (48, 49, 37, 36), (49, 50, 38, 37), (50, 51, 39, 38), (51, 52, 40, 39), (52, 53, 41, 40), (53, 54, 42, 41), (54, 55, 43, 42), (55, 56, 44, 43), (56, 57, 45, 44), (57, 58, 46, 45), (58, 59, 47, 46), (59, 48, 36, 47)])
me_wholeheavyrearfelinelegandroundedpaw1.materials.append(mat_lionwarmochrebody)
me_wholeheavyrearfelinelegandroundedpaw1.materials.append(mat_liondeepunevenmane)
me_wholeheavyrearfelinelegandroundedpaw1.materials.append(mat_lionpalemuzzle)
me_wholeheavyrearfelinelegandroundedpaw1.materials.append(mat_lionsmalleyesandnose)
me_wholeheavyrearfelinelegandroundedpaw1.update()
me_wholesmallroundedlionear1 = bpy.data.meshes.new('WholeSmallRoundedLionEar1')
me_wholesmallroundedlionear1.from_pydata([(0.2728, -0.9668, 1.34), (0.2641, -0.9443, 1.34), (0.2403, -0.9278, 1.34), (0.2078, -0.9218, 1.34), (0.1753, -0.9278, 1.34), (0.1515, -0.9443, 1.34), (0.1428, -0.9668, 1.34), (0.1515, -0.9893, 1.34), (0.1753, -1.006, 1.34), (0.2078, -1.012, 1.34), (0.2403, -1.006, 1.34), (0.2641, -0.9893, 1.34), (0.3428, -0.9468, 1.43), (0.3301, -0.9168, 1.43), (0.2953, -0.8949, 1.43), (0.2478, -0.8868, 1.43), (0.2003, -0.8949, 1.43), (0.1655, -0.9168, 1.43), (0.1528, -0.9468, 1.43), (0.1655, -0.9768, 1.43), (0.2003, -0.9988, 1.43), (0.2478, -1.007, 1.43), (0.2953, -0.9988, 1.43), (0.3301, -0.9768, 1.43), (0.3228, -0.9468, 1.5), (0.3127, -0.9218, 1.5), (0.2853, -0.9035, 1.5), (0.2478, -0.8968, 1.5), (0.2103, -0.9035, 1.5), (0.1828, -0.9218, 1.5), (0.1728, -0.9468, 1.5), (0.1828, -0.9718, 1.5), (0.2103, -0.9901, 1.5), (0.2478, -0.9968, 1.5), (0.2853, -0.9901, 1.5), (0.3127, -0.9718, 1.5), (0.2728, -0.9468, 1.535), (0.2681, -0.9333, 1.535), (0.2553, -0.9234, 1.535), (0.2378, -0.9198, 1.535), (0.2203, -0.9234, 1.535), (0.2075, -0.9333, 1.535), (0.2028, -0.9468, 1.535), (0.2075, -0.9603, 1.535), (0.2203, -0.9702, 1.535), (0.2378, -0.9738, 1.535), (0.2553, -0.9702, 1.535), (0.2681, -0.9603, 1.535), (0.2388, -0.9468, 1.54), (0.238, -0.9438, 1.54), (0.2358, -0.9416, 1.54), (0.2328, -0.9408, 1.54), (0.2298, -0.9416, 1.54), (0.2276, -0.9438, 1.54), (0.2268, -0.9468, 1.54), (0.2276, -0.9498, 1.54), (0.2298, -0.952, 1.54), (0.2328, -0.9528, 1.54), (0.2358, -0.952, 1.54), (0.238, -0.9498, 1.54)], [], [(11, 10, 9, 8, 7, 6, 5, 4, 3, 2, 1, 0), (48, 49, 50, 51, 52, 53, 54, 55, 56, 57, 58, 59), (0, 1, 13, 12), (1, 2, 14, 13), (2, 3, 15, 14), (3, 4, 16, 15), (4, 5, 17, 16), (5, 6, 18, 17), (6, 7, 19, 18), (7, 8, 20, 19), (8, 9, 21, 20), (9, 10, 22, 21), (10, 11, 23, 22), (11, 0, 12, 23), (12, 13, 25, 24), (13, 14, 26, 25), (14, 15, 27, 26), (15, 16, 28, 27), (16, 17, 29, 28), (17, 18, 30, 29), (18, 19, 31, 30), (19, 20, 32, 31), (20, 21, 33, 32), (21, 22, 34, 33), (22, 23, 35, 34), (23, 12, 24, 35), (24, 25, 37, 36), (25, 26, 38, 37), (26, 27, 39, 38), (27, 28, 40, 39), (28, 29, 41, 40), (29, 30, 42, 41), (30, 31, 43, 42), (31, 32, 44, 43), (32, 33, 45, 44), (33, 34, 46, 45), (34, 35, 47, 46), (35, 24, 36, 47), (36, 37, 49, 48), (37, 38, 50, 49), (38, 39, 51, 50), (39, 40, 52, 51), (40, 41, 53, 52), (41, 42, 54, 53), (42, 43, 55, 54), (43, 44, 56, 55), (44, 45, 57, 56), (45, 46, 58, 57), (46, 47, 59, 58), (47, 36, 48, 59)])
me_wholesmallroundedlionear1.materials.append(mat_lionwarmochrebody)
me_wholesmallroundedlionear1.materials.append(mat_liondeepunevenmane)
me_wholesmallroundedlionear1.materials.append(mat_lionpalemuzzle)
me_wholesmallroundedlionear1.materials.append(mat_lionsmalleyesandnose)
me_wholesmallroundedlionear1.update()
me_wholelionsideeye1 = bpy.data.meshes.new('WholeLionSideEye1')
me_wholelionsideeye1.from_pydata([(0.1778, -1.226, 1.325), (0.1778, -1.227, 1.329), (0.1778, -1.23, 1.331), (0.1778, -1.234, 1.331), (0.1778, -1.237, 1.329), (0.1778, -1.238, 1.325), (0.1778, -1.237, 1.321), (0.1778, -1.234, 1.319), (0.1778, -1.23, 1.319), (0.1778, -1.227, 1.321), (0.2178, -1.206, 1.325), (0.2178, -1.211, 1.34), (0.2178, -1.224, 1.35), (0.2178, -1.24, 1.35), (0.2178, -1.253, 1.34), (0.2178, -1.258, 1.325), (0.2178, -1.253, 1.31), (0.2178, -1.24, 1.3), (0.2178, -1.224, 1.3), (0.2178, -1.211, 1.31), (0.2328, -1.211, 1.325), (0.2328, -1.215, 1.337), (0.2328, -1.225, 1.345), (0.2328, -1.238, 1.345), (0.2328, -1.249, 1.337), (0.2328, -1.253, 1.325), (0.2328, -1.249, 1.313), (0.2328, -1.238, 1.305), (0.2328, -1.225, 1.305), (0.2328, -1.215, 1.313), (0.2378, -1.228, 1.325), (0.2378, -1.229, 1.327), (0.2378, -1.231, 1.329), (0.2378, -1.233, 1.329), (0.2378, -1.235, 1.327), (0.2378, -1.236, 1.325), (0.2378, -1.235, 1.323), (0.2378, -1.233, 1.321), (0.2378, -1.231, 1.321), (0.2378, -1.229, 1.323)], [], [(9, 8, 7, 6, 5, 4, 3, 2, 1, 0), (30, 31, 32, 33, 34, 35, 36, 37, 38, 39), (0, 1, 11, 10), (1, 2, 12, 11), (2, 3, 13, 12), (3, 4, 14, 13), (4, 5, 15, 14), (5, 6, 16, 15), (6, 7, 17, 16), (7, 8, 18, 17), (8, 9, 19, 18), (9, 0, 10, 19), (10, 11, 21, 20), (11, 12, 22, 21), (12, 13, 23, 22), (13, 14, 24, 23), (14, 15, 25, 24), (15, 16, 26, 25), (16, 17, 27, 26), (17, 18, 28, 27), (18, 19, 29, 28), (19, 10, 20, 29), (20, 21, 31, 30), (21, 22, 32, 31), (22, 23, 33, 32), (23, 24, 34, 33), (24, 25, 35, 34), (25, 26, 36, 35), (26, 27, 37, 36), (27, 28, 38, 37), (28, 29, 39, 38), (29, 20, 30, 39)])
me_wholelionsideeye1.polygons.foreach_set('material_index', [3, 3, 3, 3, 3, 3, 3, 3, 3, 3, 3, 3, 3, 3, 3, 3, 3, 3, 3, 3, 3, 3, 3, 3, 3, 3, 3, 3, 3, 3, 3, 3])
me_wholelionsideeye1.materials.append(mat_lionwarmochrebody)
me_wholelionsideeye1.materials.append(mat_liondeepunevenmane)
me_wholelionsideeye1.materials.append(mat_lionpalemuzzle)
me_wholelionsideeye1.materials.append(mat_lionsmalleyesandnose)
me_wholelionsideeye1.update()
me_wholebroadshortfelinenose = bpy.data.meshes.new('WholeBroadShortFelineNose')
me_wholebroadshortfelinenose.from_pydata([(0.04779, -1.352, 1.12), (0.03841, -1.352, 1.14), (0.01279, -1.352, 1.155), (-0.02221, -1.352, 1.16), (-0.05721, -1.352, 1.155), (-0.08284, -1.352, 1.14), (-0.09221, -1.352, 1.12), (-0.08284, -1.352, 1.1), (-0.05721, -1.352, 1.085), (-0.02221, -1.352, 1.08), (0.01279, -1.352, 1.085), (0.03841, -1.352, 1.1), (0.06779, -1.402, 1.12), (0.05573, -1.402, 1.143), (0.02279, -1.402, 1.159), (-0.02221, -1.402, 1.165), (-0.06721, -1.402, 1.159), (-0.1002, -1.402, 1.143), (-0.1122, -1.402, 1.12), (-0.1002, -1.402, 1.097), (-0.06721, -1.402, 1.081), (-0.02221, -1.402, 1.075), (0.02279, -1.402, 1.081), (0.05573, -1.402, 1.097), (0.04779, -1.427, 1.12), (0.03841, -1.427, 1.136), (0.01279, -1.427, 1.148), (-0.02221, -1.427, 1.152), (-0.05721, -1.427, 1.148), (-0.08284, -1.427, 1.136), (-0.09221, -1.427, 1.12), (-0.08284, -1.427, 1.104), (-0.05721, -1.427, 1.092), (-0.02221, -1.427, 1.088), (0.01279, -1.427, 1.092), (0.03841, -1.427, 1.104), (-0.0002148, -1.432, 1.12), (-0.003162, -1.432, 1.126), (-0.01121, -1.432, 1.13), (-0.02221, -1.432, 1.132), (-0.03321, -1.432, 1.13), (-0.04127, -1.432, 1.126), (-0.04421, -1.432, 1.12), (-0.04127, -1.432, 1.114), (-0.03321, -1.432, 1.11), (-0.02221, -1.432, 1.108), (-0.01121, -1.432, 1.11), (-0.003162, -1.432, 1.114)], [], [(11, 10, 9, 8, 7, 6, 5, 4, 3, 2, 1, 0), (36, 37, 38, 39, 40, 41, 42, 43, 44, 45, 46, 47), (0, 1, 13, 12), (1, 2, 14, 13), (2, 3, 15, 14), (3, 4, 16, 15), (4, 5, 17, 16), (5, 6, 18, 17), (6, 7, 19, 18), (7, 8, 20, 19), (8, 9, 21, 20), (9, 10, 22, 21), (10, 11, 23, 22), (11, 0, 12, 23), (12, 13, 25, 24), (13, 14, 26, 25), (14, 15, 27, 26), (15, 16, 28, 27), (16, 17, 29, 28), (17, 18, 30, 29), (18, 19, 31, 30), (19, 20, 32, 31), (20, 21, 33, 32), (21, 22, 34, 33), (22, 23, 35, 34), (23, 12, 24, 35), (24, 25, 37, 36), (25, 26, 38, 37), (26, 27, 39, 38), (27, 28, 40, 39), (28, 29, 41, 40), (29, 30, 42, 41), (30, 31, 43, 42), (31, 32, 44, 43), (32, 33, 45, 44), (33, 34, 46, 45), (34, 35, 47, 46), (35, 24, 36, 47)])
me_wholebroadshortfelinenose.polygons.foreach_set('material_index', [3, 3, 3, 3, 3, 3, 3, 3, 3, 3, 3, 3, 3, 3, 3, 3, 3, 3, 3, 3, 3, 3, 3, 3, 3, 3, 3, 3, 3, 3, 3, 3, 3, 3, 3, 3, 3, 3])
me_wholebroadshortfelinenose.materials.append(mat_lionwarmochrebody)
me_wholebroadshortfelinenose.materials.append(mat_liondeepunevenmane)
me_wholebroadshortfelinenose.materials.append(mat_lionpalemuzzle)
me_wholebroadshortfelinenose.materials.append(mat_lionsmalleyesandnose)
me_wholebroadshortfelinenose.update()
me_wholelongnarrowcurvedtailandintegraltuft = bpy.data.meshes.new('WholeLongNarrowCurvedTailAndIntegralTuft')
me_wholelongnarrowcurvedtailandintegraltuft.from_pydata([(-0.02221, 0.4756, 0.7857), (-0.05669, 0.4848, 0.7919), (-0.08193, 0.499, 0.8137), (-0.09117, 0.5143, 0.8452), (-0.08193, 0.5266, 0.8781), (-0.05669, 0.5326, 0.9033), (-0.02221, 0.5308, 0.9143), (0.01226, 0.5215, 0.9081), (0.0375, 0.5074, 0.8863), (0.04674, 0.4921, 0.8548), (0.0375, 0.4798, 0.8219), (0.01226, 0.4738, 0.7967), (0.01779, 0.6925, 0.7156), (-0.006233, 0.6996, 0.7195), (-0.02381, 0.7104, 0.7343), (-0.03025, 0.7219, 0.7559), (-0.02381, 0.7311, 0.7787), (-0.006233, 0.7355, 0.7964), (0.01779, 0.7339, 0.8044), (0.0418, 0.7267, 0.8005), (0.05939, 0.7159, 0.7857), (0.06582, 0.7044, 0.7641), (0.05939, 0.6952, 0.7413), (0.0418, 0.6909, 0.7236), (0.07779, 0.9388, 0.607), (0.06045, 0.9452, 0.6095), (0.04776, 0.9537, 0.6202), (0.04311, 0.9621, 0.6361), (0.04776, 0.968, 0.6532), (0.06045, 0.97, 0.6667), (0.07779, 0.9675, 0.673), (0.09512, 0.9612, 0.6705), (0.1078, 0.9527, 0.6598), (0.1125, 0.9443, 0.6439), (0.1078, 0.9383, 0.6268), (0.09512, 0.9363, 0.6133), (0.1578, 1.171, 0.5301), (0.1444, 1.178, 0.5336), (0.1347, 1.184, 0.5441), (0.1311, 1.187, 0.559), (0.1347, 1.186, 0.574), (0.1444, 1.182, 0.5854), (0.1578, 1.175, 0.5899), (0.1711, 1.168, 0.5864), (0.1809, 1.163, 0.5759), (0.1845, 1.16, 0.561), (0.1809, 1.16, 0.546), (0.1711, 1.164, 0.5346), (0.2778, 1.362, 0.5909), (0.2673, 1.366, 0.5995), (0.2596, 1.363, 0.6108), (0.2568, 1.355, 0.622), (0.2596, 1.344, 0.6299), (0.2673, 1.333, 0.6325), (0.2778, 1.324, 0.6291), (0.2883, 1.321, 0.6205), (0.296, 1.323, 0.6092), (0.2988, 1.331, 0.598), (0.296, 1.342, 0.5901), (0.2883, 1.354, 0.5875), (0.3978, 1.413, 0.7679), (0.3846, 1.41, 0.7752), (0.3749, 1.399, 0.7811), (0.3713, 1.384, 0.7841), (0.3749, 1.369, 0.7833), (0.3846, 1.358, 0.7789), (0.3978, 1.353, 0.7721), (0.411, 1.357, 0.7648), (0.4207, 1.367, 0.7589), (0.4242, 1.382, 0.7559), (0.4207, 1.397, 0.7567), (0.411, 1.409, 0.7611), (0.4278, 1.432, 0.9037), (0.3932, 1.422, 0.9072), (0.3679, 1.396, 0.9061), (0.3586, 1.361, 0.9006), (0.3679, 1.327, 0.8923), (0.3932, 1.303, 0.8834), (0.4278, 1.295, 0.8763), (0.4624, 1.305, 0.8728), (0.4877, 1.331, 0.8739), (0.4969, 1.365, 0.8794), (0.4877, 1.399, 0.8877), (0.4624, 1.424, 0.8966), (0.4378, 1.392, 1.033), (0.4078, 1.384, 1.031), (0.3858, 1.362, 1.026), (0.3778, 1.333, 1.02), (0.3858, 1.304, 1.014), (0.4078, 1.282, 1.009), (0.4378, 1.275, 1.007), (0.4678, 1.282, 1.009), (0.4897, 1.304, 1.014), (0.4978, 1.333, 1.02), (0.4897, 1.362, 1.026), (0.4678, 1.384, 1.031), (0.4278, 1.321, 1.122), (0.4238, 1.32, 1.121), (0.4209, 1.317, 1.12), (0.4198, 1.313, 1.119), (0.4209, 1.309, 1.119), (0.4238, 1.306, 1.118), (0.4278, 1.305, 1.118), (0.4318, 1.306, 1.119), (0.4347, 1.309, 1.12), (0.4357, 1.313, 1.121), (0.4347, 1.317, 1.121), (0.4318, 1.32, 1.122)], [], [(11, 10, 9, 8, 7, 6, 5, 4, 3, 2, 1, 0), (96, 97, 98, 99, 100, 101, 102, 103, 104, 105, 106, 107), (0, 1, 13, 12), (1, 2, 14, 13), (2, 3, 15, 14), (3, 4, 16, 15), (4, 5, 17, 16), (5, 6, 18, 17), (6, 7, 19, 18), (7, 8, 20, 19), (8, 9, 21, 20), (9, 10, 22, 21), (10, 11, 23, 22), (11, 0, 12, 23), (12, 13, 25, 24), (13, 14, 26, 25), (14, 15, 27, 26), (15, 16, 28, 27), (16, 17, 29, 28), (17, 18, 30, 29), (18, 19, 31, 30), (19, 20, 32, 31), (20, 21, 33, 32), (21, 22, 34, 33), (22, 23, 35, 34), (23, 12, 24, 35), (24, 25, 37, 36), (25, 26, 38, 37), (26, 27, 39, 38), (27, 28, 40, 39), (28, 29, 41, 40), (29, 30, 42, 41), (30, 31, 43, 42), (31, 32, 44, 43), (32, 33, 45, 44), (33, 34, 46, 45), (34, 35, 47, 46), (35, 24, 36, 47), (36, 37, 49, 48), (37, 38, 50, 49), (38, 39, 51, 50), (39, 40, 52, 51), (40, 41, 53, 52), (41, 42, 54, 53), (42, 43, 55, 54), (43, 44, 56, 55), (44, 45, 57, 56), (45, 46, 58, 57), (46, 47, 59, 58), (47, 36, 48, 59), (48, 49, 61, 60), (49, 50, 62, 61), (50, 51, 63, 62), (51, 52, 64, 63), (52, 53, 65, 64), (53, 54, 66, 65), (54, 55, 67, 66), (55, 56, 68, 67), (56, 57, 69, 68), (57, 58, 70, 69), (58, 59, 71, 70), (59, 48, 60, 71), (60, 61, 73, 72), (61, 62, 74, 73), (62, 63, 75, 74), (63, 64, 76, 75), (64, 65, 77, 76), (65, 66, 78, 77), (66, 67, 79, 78), (67, 68, 80, 79), (68, 69, 81, 80), (69, 70, 82, 81), (70, 71, 83, 82), (71, 60, 72, 83), (72, 73, 85, 84), (73, 74, 86, 85), (74, 75, 87, 86), (75, 76, 88, 87), (76, 77, 89, 88), (77, 78, 90, 89), (78, 79, 91, 90), (79, 80, 92, 91), (80, 81, 93, 92), (81, 82, 94, 93), (82, 83, 95, 94), (83, 72, 84, 95), (84, 85, 97, 96), (85, 86, 98, 97), (86, 87, 99, 98), (87, 88, 100, 99), (88, 89, 101, 100), (89, 90, 102, 101), (90, 91, 103, 102), (91, 92, 104, 103), (92, 93, 105, 104), (93, 94, 106, 105), (94, 95, 107, 106), (95, 84, 96, 107)])
me_wholelongnarrowcurvedtailandintegraltuft.polygons.foreach_set('material_index', [0, 1, 0, 0, 0, 0, 0, 0, 0, 0, 0, 0, 0, 0, 0, 0, 0, 0, 0, 0, 0, 0, 0, 0, 0, 0, 0, 0, 0, 0, 0, 0, 0, 0, 0, 0, 0, 0, 0, 0, 0, 0, 0, 0, 0, 0, 0, 0, 0, 0, 0, 0, 0, 0, 0, 0, 0, 0, 0, 0, 0, 0, 1, 1, 1, 1, 1, 1, 1, 1, 1, 1, 1, 1, 1, 1, 1, 1, 1, 1, 1, 1, 1, 1, 1, 1, 1, 1, 1, 1, 1, 1, 1, 1, 1, 1, 1, 1])
me_wholelongnarrowcurvedtailandintegraltuft.materials.append(mat_lionwarmochrebody)
me_wholelongnarrowcurvedtailandintegraltuft.materials.append(mat_liondeepunevenmane)
me_wholelongnarrowcurvedtailandintegraltuft.materials.append(mat_lionpalemuzzle)
me_wholelongnarrowcurvedtailandintegraltuft.materials.append(mat_lionsmalleyesandnose)
me_wholelongnarrowcurvedtailandintegraltuft.update()

# ---- objects
ob_onewholebroadmanelion = bpy.data.objects.new('OneWholeBroadManeLion', None)
ob_wholebroadfelinemuzzleheadneckchestandtorso = bpy.data.objects.new('WholeBroadFelineMuzzleHeadNeckChestAndTorso', me_wholebroadfelinemuzzleheadneckchestandtorso)
ob_wholeunevencheekthroatandshouldermane = bpy.data.objects.new('WholeUnevenCheekThroatAndShoulderMane', me_wholeunevencheekthroatandshouldermane)
ob_wholeheavyfrontfelinelegandroundedpaw0 = bpy.data.objects.new('WholeHeavyFrontFelineLegAndRoundedPaw0', me_wholeheavyfrontfelinelegandroundedpaw0)
ob_wholeheavyrearfelinelegandroundedpaw0 = bpy.data.objects.new('WholeHeavyRearFelineLegAndRoundedPaw0', me_wholeheavyrearfelinelegandroundedpaw0)
ob_wholesmallroundedlionear0 = bpy.data.objects.new('WholeSmallRoundedLionEar0', me_wholesmallroundedlionear0)
ob_wholelionsideeye0 = bpy.data.objects.new('WholeLionSideEye0', me_wholelionsideeye0)
ob_wholeheavyfrontfelinelegandroundedpaw1 = bpy.data.objects.new('WholeHeavyFrontFelineLegAndRoundedPaw1', me_wholeheavyfrontfelinelegandroundedpaw1)
ob_wholeheavyrearfelinelegandroundedpaw1 = bpy.data.objects.new('WholeHeavyRearFelineLegAndRoundedPaw1', me_wholeheavyrearfelinelegandroundedpaw1)
ob_wholesmallroundedlionear1 = bpy.data.objects.new('WholeSmallRoundedLionEar1', me_wholesmallroundedlionear1)
ob_wholelionsideeye1 = bpy.data.objects.new('WholeLionSideEye1', me_wholelionsideeye1)
ob_wholebroadshortfelinenose = bpy.data.objects.new('WholeBroadShortFelineNose', me_wholebroadshortfelinenose)
ob_wholelongnarrowcurvedtailandintegraltuft = bpy.data.objects.new('WholeLongNarrowCurvedTailAndIntegralTuft', me_wholelongnarrowcurvedtailandintegraltuft)

# ---- transforms, parenting, visibility, modifiers, constraints
ob_onewholebroadmanelion.location = (0.0, 0.0, 0.0)
ob_wholebroadfelinemuzzleheadneckchestandtorso.parent = ob_onewholebroadmanelion
ob_wholebroadfelinemuzzleheadneckchestandtorso.location = (0.0, 0.0, 0.0)
ob_wholeunevencheekthroatandshouldermane.parent = ob_onewholebroadmanelion
ob_wholeunevencheekthroatandshouldermane.location = (0.0, 0.0, 0.0)
ob_wholeheavyfrontfelinelegandroundedpaw0.parent = ob_onewholebroadmanelion
ob_wholeheavyfrontfelinelegandroundedpaw0.location = (0.0, 0.0, 0.0)
ob_wholeheavyrearfelinelegandroundedpaw0.parent = ob_onewholebroadmanelion
ob_wholeheavyrearfelinelegandroundedpaw0.location = (0.0, 0.0, 0.0)
ob_wholesmallroundedlionear0.parent = ob_onewholebroadmanelion
ob_wholesmallroundedlionear0.location = (0.0, 0.0, 0.0)
ob_wholelionsideeye0.parent = ob_onewholebroadmanelion
ob_wholelionsideeye0.location = (0.0, 0.0, 0.0)
ob_wholeheavyfrontfelinelegandroundedpaw1.parent = ob_onewholebroadmanelion
ob_wholeheavyfrontfelinelegandroundedpaw1.location = (0.0, 0.0, 0.0)
ob_wholeheavyrearfelinelegandroundedpaw1.parent = ob_onewholebroadmanelion
ob_wholeheavyrearfelinelegandroundedpaw1.location = (0.0, 0.0, 0.0)
ob_wholesmallroundedlionear1.parent = ob_onewholebroadmanelion
ob_wholesmallroundedlionear1.location = (0.0, 0.0, 0.0)
ob_wholelionsideeye1.parent = ob_onewholebroadmanelion
ob_wholelionsideeye1.location = (0.0, 0.0, 0.0)
ob_wholebroadshortfelinenose.parent = ob_onewholebroadmanelion
ob_wholebroadshortfelinenose.location = (0.0, 0.0, 0.0)
ob_wholelongnarrowcurvedtailandintegraltuft.parent = ob_onewholebroadmanelion
ob_wholelongnarrowcurvedtailandintegraltuft.location = (0.0, 0.0, 0.0)

# ---- collection membership
scene.collection.objects.link(ob_onewholebroadmanelion)
scene.collection.objects.link(ob_wholebroadfelinemuzzleheadneckchestandtorso)
scene.collection.objects.link(ob_wholeunevencheekthroatandshouldermane)
scene.collection.objects.link(ob_wholeheavyfrontfelinelegandroundedpaw0)
scene.collection.objects.link(ob_wholeheavyrearfelinelegandroundedpaw0)
scene.collection.objects.link(ob_wholesmallroundedlionear0)
scene.collection.objects.link(ob_wholelionsideeye0)
scene.collection.objects.link(ob_wholeheavyfrontfelinelegandroundedpaw1)
scene.collection.objects.link(ob_wholeheavyrearfelinelegandroundedpaw1)
scene.collection.objects.link(ob_wholesmallroundedlionear1)
scene.collection.objects.link(ob_wholelionsideeye1)
scene.collection.objects.link(ob_wholebroadshortfelinenose)
scene.collection.objects.link(ob_wholelongnarrowcurvedtailandintegraltuft)

# ---- scene / render settings (as saved in the file)
scene.frame_start = 1; scene.frame_end = 250; scene.frame_set(1)
scene.render.engine = 'CYCLES'
scene.render.use_compositing = False
scene.cycles.use_denoising = False
scene.cycles.samples = 128
scene.cycles.use_adaptive_sampling = False
scene.cycles.seed = 17
bpy.context.view_layer.update()

# ---- added for rendering (the .blend has no active camera and no usable light): camera, sun
cam_auto = bpy.data.cameras.new('AutoCamera')
cam_auto.lens = 50.0
cam_auto.sensor_width = 36.0
cam_auto.clip_end = 1000.0
ob_auto_camera = bpy.data.objects.new('AutoCamera', cam_auto)
scene.collection.objects.link(ob_auto_camera)
ob_auto_camera.location = (3.1462, -3.77544, 3.28696)
ob_auto_camera.rotation_euler = (1.09748, -7.21219e-08, 0.694738)
scene.camera = ob_auto_camera
light_auto_sun = bpy.data.lights.new('AutoSun', 'SUN')
light_auto_sun.energy = 3.0
light_auto_sun.angle = 0.0523599
ob_auto_sun = bpy.data.objects.new('AutoSun', light_auto_sun)
scene.collection.objects.link(ob_auto_sun)
ob_auto_sun.rotation_euler = (0.872665, 0.174533, 0.523599)
bpy.context.view_layer.update()
